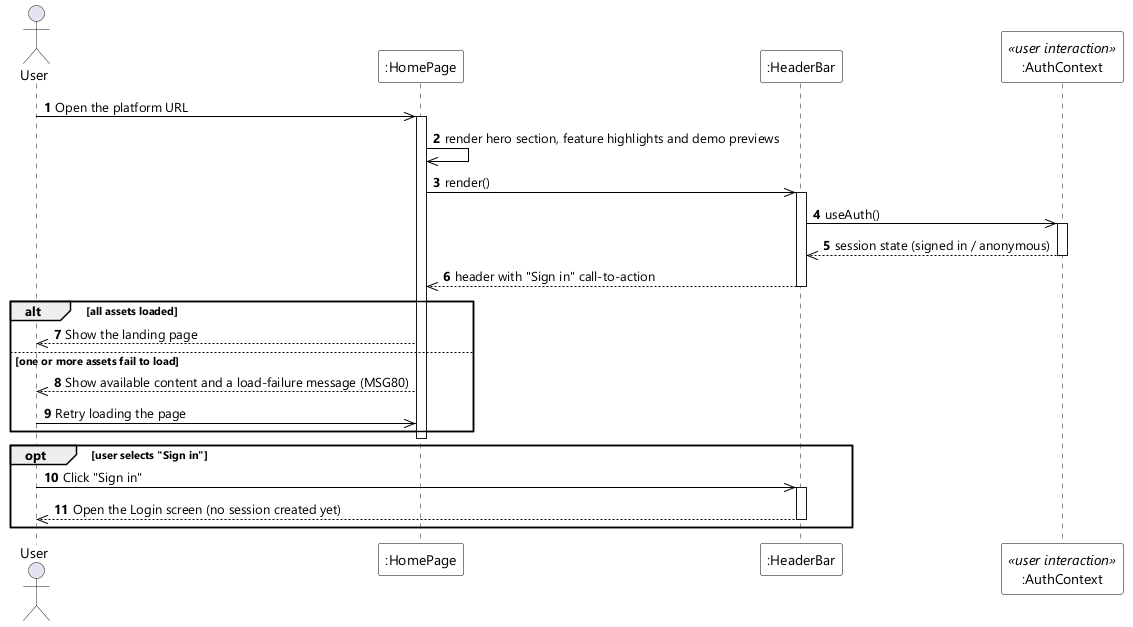

The diagram above was rendered by PlantUML. Its source (embedded in the PNG):
@startuml UC-01 View Landing Page - Sequence Diagram (stereo)
skinparamlocked dpi 96
skinparam defaultFontName "Segoe UI"
skinparam shadowing false
skinparam ParticipantBackgroundColor #FFFFFF
skinparam ParticipantBorderColor #000000
skinparam ArrowColor #000000
skinparam sequenceMessageAlign left

actor User
participant ":HomePage" as PAGE
participant ":HeaderBar" as NAV
participant ":AuthContext" as AUTH <<user interaction>>

autonumber
User ->> PAGE : Open the platform URL
activate PAGE
PAGE ->> PAGE : render hero section, feature highlights and demo previews
PAGE ->> NAV : render()
activate NAV
NAV ->> AUTH : useAuth()
activate AUTH
AUTH -->> NAV : session state (signed in / anonymous)
deactivate AUTH
NAV -->> PAGE : header with "Sign in" call-to-action
deactivate NAV

alt all assets loaded
  PAGE -->> User : Show the landing page
else one or more assets fail to load
  PAGE -->> User : Show available content and a load-failure message (MSG80)
  User ->> PAGE : Retry loading the page
end

deactivate PAGE

opt user selects "Sign in"
  User ->> NAV : Click "Sign in"
  activate NAV
  NAV -->> User : Open the Login screen (no session created yet)
  deactivate NAV
end
@enduml